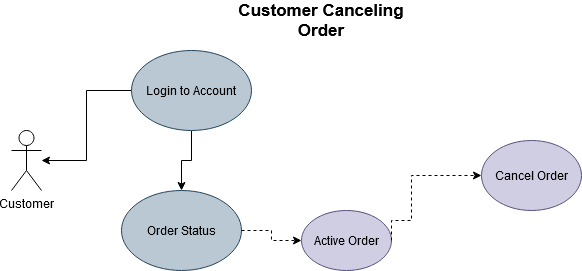

The diagram above was exported from draw.io. Its source (the exported page's mxGraphModel, read from the mxfile embedded in the PNG):
<mxGraphModel dx="782" dy="427" grid="1" gridSize="10" guides="1" tooltips="1" connect="1" arrows="1" fold="1" page="1" pageScale="1" pageWidth="850" pageHeight="1100" math="0" shadow="0">
  <root>
    <mxCell id="fMQopgnF65xjXyjHUyj0-0" />
    <mxCell id="fMQopgnF65xjXyjHUyj0-1" parent="fMQopgnF65xjXyjHUyj0-0" />
    <mxCell id="AAL9K9b1LgLVpzNG9fln-0" style="edgeStyle=orthogonalEdgeStyle;rounded=0;orthogonalLoop=1;jettySize=auto;html=1;entryX=0;entryY=0.5;entryDx=0;entryDy=0;" parent="fMQopgnF65xjXyjHUyj0-1" source="86UwDvX4diT_yeHB810Z-0" target="ijOHtxG5wyhsS5wVayB8-1" edge="1">
      <mxGeometry relative="1" as="geometry" />
    </mxCell>
    <mxCell id="AAL9K9b1LgLVpzNG9fln-1" style="edgeStyle=orthogonalEdgeStyle;rounded=0;orthogonalLoop=1;jettySize=auto;html=1;exitX=0.5;exitY=0.5;exitDx=0;exitDy=0;exitPerimeter=0;entryX=0;entryY=0.5;entryDx=0;entryDy=0;" parent="fMQopgnF65xjXyjHUyj0-1" source="86UwDvX4diT_yeHB810Z-0" target="vlqSSNbc2AkjNZeJ3exb-0" edge="1">
      <mxGeometry relative="1" as="geometry" />
    </mxCell>
    <mxCell id="tZhTgj6CndpyrNHgn7BC-2" style="edgeStyle=orthogonalEdgeStyle;rounded=0;orthogonalLoop=1;jettySize=auto;html=1;entryX=0;entryY=0.5;entryDx=0;entryDy=0;" parent="fMQopgnF65xjXyjHUyj0-1" source="86UwDvX4diT_yeHB810Z-0" target="ijOHtxG5wyhsS5wVayB8-0" edge="1">
      <mxGeometry relative="1" as="geometry" />
    </mxCell>
    <mxCell id="86UwDvX4diT_yeHB810Z-0" value="Customer" style="shape=umlActor;verticalLabelPosition=bottom;verticalAlign=top;html=1;outlineConnect=0;" parent="fMQopgnF65xjXyjHUyj0-1" vertex="1">
      <mxGeometry x="135" y="370" width="30" height="60" as="geometry" />
    </mxCell>
    <mxCell id="tZhTgj6CndpyrNHgn7BC-0" style="edgeStyle=orthogonalEdgeStyle;rounded=0;orthogonalLoop=1;jettySize=auto;html=1;dashed=1;" parent="fMQopgnF65xjXyjHUyj0-1" source="ijOHtxG5wyhsS5wVayB8-0" target="AAL9K9b1LgLVpzNG9fln-2" edge="1">
      <mxGeometry relative="1" as="geometry" />
    </mxCell>
    <mxCell id="tZhTgj6CndpyrNHgn7BC-1" style="edgeStyle=orthogonalEdgeStyle;rounded=0;orthogonalLoop=1;jettySize=auto;html=1;entryX=0;entryY=0.5;entryDx=0;entryDy=0;dashed=1;" parent="fMQopgnF65xjXyjHUyj0-1" source="ijOHtxG5wyhsS5wVayB8-0" target="AAL9K9b1LgLVpzNG9fln-3" edge="1">
      <mxGeometry relative="1" as="geometry" />
    </mxCell>
    <mxCell id="FRNckBqLX9MbX2hM93br-10" style="edgeStyle=orthogonalEdgeStyle;rounded=0;orthogonalLoop=1;jettySize=auto;html=1;entryX=0;entryY=0.5;entryDx=0;entryDy=0;dashed=1;" parent="fMQopgnF65xjXyjHUyj0-1" source="ijOHtxG5wyhsS5wVayB8-0" target="FRNckBqLX9MbX2hM93br-8" edge="1">
      <mxGeometry relative="1" as="geometry" />
    </mxCell>
    <mxCell id="ijOHtxG5wyhsS5wVayB8-0" value="Login to Account" style="ellipse;whiteSpace=wrap;html=1;fillColor=#bac8d3;strokeColor=#23445d;" parent="fMQopgnF65xjXyjHUyj0-1" vertex="1">
      <mxGeometry x="290" y="180" width="120" height="80" as="geometry" />
    </mxCell>
    <mxCell id="FRNckBqLX9MbX2hM93br-2" style="edgeStyle=orthogonalEdgeStyle;rounded=0;orthogonalLoop=1;jettySize=auto;html=1;entryX=0;entryY=0.5;entryDx=0;entryDy=0;dashed=1;" parent="fMQopgnF65xjXyjHUyj0-1" source="ijOHtxG5wyhsS5wVayB8-1" target="tZhTgj6CndpyrNHgn7BC-3" edge="1">
      <mxGeometry relative="1" as="geometry" />
    </mxCell>
    <mxCell id="FRNckBqLX9MbX2hM93br-4" style="edgeStyle=orthogonalEdgeStyle;rounded=0;orthogonalLoop=1;jettySize=auto;html=1;entryX=0.01;entryY=0.386;entryDx=0;entryDy=0;entryPerimeter=0;dashed=1;" parent="fMQopgnF65xjXyjHUyj0-1" source="ijOHtxG5wyhsS5wVayB8-1" target="FRNckBqLX9MbX2hM93br-1" edge="1">
      <mxGeometry relative="1" as="geometry" />
    </mxCell>
    <mxCell id="FRNckBqLX9MbX2hM93br-7" style="edgeStyle=orthogonalEdgeStyle;rounded=0;orthogonalLoop=1;jettySize=auto;html=1;entryX=0;entryY=0.271;entryDx=0;entryDy=0;entryPerimeter=0;dashed=1;" parent="fMQopgnF65xjXyjHUyj0-1" source="ijOHtxG5wyhsS5wVayB8-1" target="FRNckBqLX9MbX2hM93br-5" edge="1">
      <mxGeometry relative="1" as="geometry" />
    </mxCell>
    <mxCell id="ijOHtxG5wyhsS5wVayB8-1" value="Order Status" style="ellipse;whiteSpace=wrap;html=1;fillColor=#bac8d3;strokeColor=#23445d;" parent="fMQopgnF65xjXyjHUyj0-1" vertex="1">
      <mxGeometry x="290" y="330" width="120" height="80" as="geometry" />
    </mxCell>
    <mxCell id="FRNckBqLX9MbX2hM93br-6" style="edgeStyle=orthogonalEdgeStyle;rounded=0;orthogonalLoop=1;jettySize=auto;html=1;entryX=0;entryY=0.5;entryDx=0;entryDy=0;dashed=1;" parent="fMQopgnF65xjXyjHUyj0-1" source="vlqSSNbc2AkjNZeJ3exb-0" target="FRNckBqLX9MbX2hM93br-5" edge="1">
      <mxGeometry relative="1" as="geometry">
        <Array as="points">
          <mxPoint x="540" y="570" />
          <mxPoint x="540" y="475" />
        </Array>
      </mxGeometry>
    </mxCell>
    <mxCell id="vlqSSNbc2AkjNZeJ3exb-0" value="Place New Order" style="ellipse;whiteSpace=wrap;html=1;fillColor=#bac8d3;strokeColor=#23445d;" parent="fMQopgnF65xjXyjHUyj0-1" vertex="1">
      <mxGeometry x="290" y="530" width="120" height="80" as="geometry" />
    </mxCell>
    <mxCell id="sVvdGfGeoxVmVqXxgsLy-1" value="" style="endArrow=classic;html=1;exitX=0.5;exitY=1;exitDx=0;exitDy=0;entryX=0.5;entryY=0;entryDx=0;entryDy=0;" parent="fMQopgnF65xjXyjHUyj0-1" source="ijOHtxG5wyhsS5wVayB8-0" target="ijOHtxG5wyhsS5wVayB8-1" edge="1">
      <mxGeometry width="50" height="50" relative="1" as="geometry">
        <mxPoint x="320" y="430" as="sourcePoint" />
        <mxPoint x="370" y="380" as="targetPoint" />
      </mxGeometry>
    </mxCell>
    <mxCell id="AAL9K9b1LgLVpzNG9fln-2" value="Change/Update User Preferences and contact info" style="ellipse;whiteSpace=wrap;html=1;fillColor=#d0cee2;strokeColor=#56517e;" parent="fMQopgnF65xjXyjHUyj0-1" vertex="1">
      <mxGeometry x="450" y="200" width="100" height="70" as="geometry" />
    </mxCell>
    <mxCell id="AAL9K9b1LgLVpzNG9fln-3" value="Change/update username and password" style="ellipse;whiteSpace=wrap;html=1;fillColor=#d0cee2;strokeColor=#56517e;" parent="fMQopgnF65xjXyjHUyj0-1" vertex="1">
      <mxGeometry x="450" y="280" width="100" height="70" as="geometry" />
    </mxCell>
    <mxCell id="tZhTgj6CndpyrNHgn7BC-3" value="Active Order" style="ellipse;whiteSpace=wrap;html=1;fillColor=#d0cee2;strokeColor=#56517e;" parent="fMQopgnF65xjXyjHUyj0-1" vertex="1">
      <mxGeometry x="500" y="350" width="90" height="60" as="geometry" />
    </mxCell>
    <mxCell id="FRNckBqLX9MbX2hM93br-1" value="Pickup Order" style="ellipse;whiteSpace=wrap;html=1;fillColor=#d0cee2;strokeColor=#56517e;" parent="fMQopgnF65xjXyjHUyj0-1" vertex="1">
      <mxGeometry x="425" y="460" width="100" height="70" as="geometry" />
    </mxCell>
    <mxCell id="FRNckBqLX9MbX2hM93br-5" value="Cancel Order" style="ellipse;whiteSpace=wrap;html=1;fillColor=#d0cee2;strokeColor=#56517e;" parent="fMQopgnF65xjXyjHUyj0-1" vertex="1">
      <mxGeometry x="580" y="440" width="100" height="70" as="geometry" />
    </mxCell>
    <mxCell id="FRNckBqLX9MbX2hM93br-11" style="edgeStyle=orthogonalEdgeStyle;rounded=0;orthogonalLoop=1;jettySize=auto;html=1;entryX=1;entryY=0.5;entryDx=0;entryDy=0;dashed=1;" parent="fMQopgnF65xjXyjHUyj0-1" source="FRNckBqLX9MbX2hM93br-8" target="AAL9K9b1LgLVpzNG9fln-2" edge="1">
      <mxGeometry relative="1" as="geometry">
        <Array as="points">
          <mxPoint x="570" y="145" />
          <mxPoint x="570" y="235" />
        </Array>
      </mxGeometry>
    </mxCell>
    <mxCell id="FRNckBqLX9MbX2hM93br-12" style="edgeStyle=orthogonalEdgeStyle;rounded=0;orthogonalLoop=1;jettySize=auto;html=1;exitX=1;exitY=0.5;exitDx=0;exitDy=0;entryX=1;entryY=0.5;entryDx=0;entryDy=0;dashed=1;" parent="fMQopgnF65xjXyjHUyj0-1" source="FRNckBqLX9MbX2hM93br-8" target="AAL9K9b1LgLVpzNG9fln-3" edge="1">
      <mxGeometry relative="1" as="geometry" />
    </mxCell>
    <mxCell id="FRNckBqLX9MbX2hM93br-8" value="Register" style="ellipse;whiteSpace=wrap;html=1;fillColor=#d0cee2;strokeColor=#56517e;" parent="fMQopgnF65xjXyjHUyj0-1" vertex="1">
      <mxGeometry x="410" y="110" width="100" height="70" as="geometry" />
    </mxCell>
  </root>
</mxGraphModel>